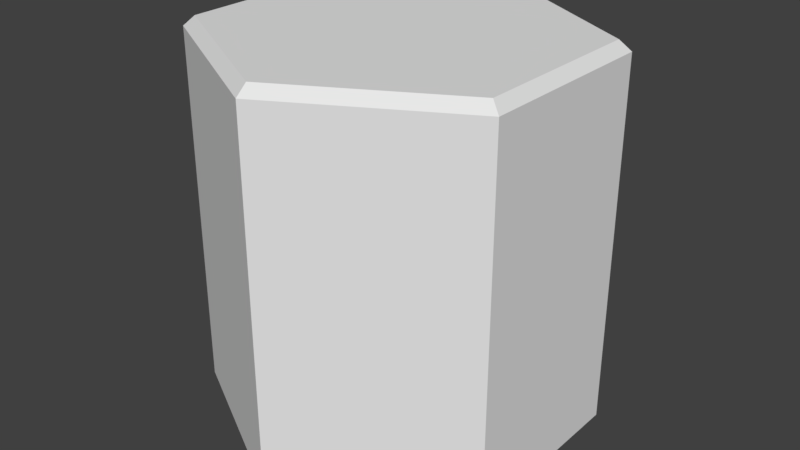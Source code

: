 # Source: hex.blend  (saved by Blender 2.79.0; exported with 4.5.12 LTS)
import bpy
from mathutils import Matrix  # noqa: F401  (used for matrix-valued properties, if any)

bpy.ops.wm.read_factory_settings(use_empty=True)
scene = bpy.context.scene
scene.name = 'Scene'

# ---- collections
col_collection_1 = bpy.data.collections.new('Collection 1'); scene.collection.children.link(col_collection_1)

# ---- world
world_world = bpy.data.worlds.new('World'); scene.world = world_world
world_world.color = (0.05088, 0.05088, 0.05088)
world_world.use_sun_shadow = False
world_world.sun_shadow_jitter_overblur = 0.0
world_world.cycles.sampling_method = 'MANUAL'

# ---- meshes
me_cube = bpy.data.meshes.new('Cube')
me_cube.from_pydata([(0.0, 4.371e-08, 1.0), (0.0, -4.371e-08, -1.0), (0.9, 2.186e-08, 0.5), (0.9, -2.186e-08, -0.5), (-0.9, 2.186e-08, 0.5), (-0.9, -2.186e-08, -0.5), (0.0, 2.0, 0.9398), (0.0, 1.947, 1.0), (0.0, 1.947, -1.0), (0.0, 2.0, -0.9398), (0.8474, 2.0, 0.469), (0.9, 1.947, 0.5), (0.8474, 2.0, -0.469), (0.9, 1.947, -0.5), (-0.8474, 2.0, 0.469), (-0.9, 1.947, 0.5), (-0.8474, 2.0, -0.469), (-0.9, 1.947, -0.5)], [], [(3, 13, 11, 2), (8, 1, 5, 17), (4, 15, 17, 5), (6, 9, 16, 14), (1, 8, 13, 3), (2, 11, 7, 0), (12, 9, 6, 10), (9, 12, 13, 8), (12, 10, 11, 13), (10, 6, 7, 11), (14, 16, 17, 15), (16, 9, 8, 17), (6, 14, 15, 7), (0, 7, 15, 4)])
me_cube.use_remesh_preserve_volume = False
me_cube.use_remesh_preserve_attributes = False
me_cube.use_mirror_vertex_groups = False
me_cube.update()

# ---- objects
ob_cube = bpy.data.objects.new('Cube', me_cube)

# ---- transforms, parenting, visibility, modifiers, constraints
ob_cube.location = (0.0, 0.0, 0.0)
ob_cube.rotation_euler = (1.571, 0.0, 0.0)
ob_cube.lineart.crease_threshold = 0.0

# ---- collection membership
col_collection_1.objects.link(ob_cube)

# ---- scene / render settings (as saved in the file)
scene.frame_start = 1; scene.frame_end = 250; scene.frame_set(1)
scene.render.engine = 'BLENDER_EEVEE_NEXT'
scene.render.resolution_percentage = 50
scene.render.dither_intensity = 0.0
scene.cycles.use_denoising = False
scene.cycles.samples = 128
scene.cycles.sampling_pattern = 'TABULATED_SOBOL'
scene.cycles.use_adaptive_sampling = False
scene.cycles.use_light_tree = False
scene.cycles.blur_glossy = 0.0
scene.cycles.sample_clamp_indirect = 0.0
scene.view_settings.view_transform = 'Standard'
bpy.context.view_layer.update()

# ---- added for rendering (the .blend has no active camera and no usable light): camera, sun
cam_auto = bpy.data.cameras.new('AutoCamera')
cam_auto.lens = 50.0
cam_auto.sensor_width = 36.0
cam_auto.clip_end = 1000.0
ob_auto_camera = bpy.data.objects.new('AutoCamera', cam_auto)
scene.collection.objects.link(ob_auto_camera)
ob_auto_camera.location = (3.10192, -3.7223, 3.48153)
ob_auto_camera.rotation_euler = (1.09748, -7.21219e-08, 0.694738)
scene.camera = ob_auto_camera
light_auto_sun = bpy.data.lights.new('AutoSun', 'SUN')
light_auto_sun.energy = 3.0
light_auto_sun.angle = 0.0523599
ob_auto_sun = bpy.data.objects.new('AutoSun', light_auto_sun)
scene.collection.objects.link(ob_auto_sun)
ob_auto_sun.rotation_euler = (0.872665, 0.174533, 0.523599)
bpy.context.view_layer.update()
